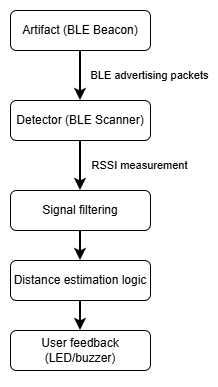

The diagram above was exported from draw.io. Its source (the exported page's mxGraphModel, read from the mxfile embedded in the PNG):
<mxGraphModel dx="1042" dy="562" grid="1" gridSize="10" guides="1" tooltips="1" connect="1" arrows="1" fold="1" page="1" pageScale="1" pageWidth="827" pageHeight="1169" math="0" shadow="0">
  <root>
    <mxCell id="0" />
    <mxCell id="1" parent="0" />
    <mxCell id="pQHkWq1ho0tc1AcxiYs8-6" edge="1" parent="1" source="pQHkWq1ho0tc1AcxiYs8-1" style="edgeStyle=orthogonalEdgeStyle;rounded=0;orthogonalLoop=1;jettySize=auto;html=1;strokeWidth=2;" target="pQHkWq1ho0tc1AcxiYs8-2">
      <mxGeometry relative="1" as="geometry" />
    </mxCell>
    <mxCell id="pQHkWq1ho0tc1AcxiYs8-7" connectable="0" parent="pQHkWq1ho0tc1AcxiYs8-6" style="edgeLabel;html=1;align=center;verticalAlign=middle;resizable=0;points=[];" value="BLE advertising packets" vertex="1">
      <mxGeometry relative="1" x="-0.24" y="-3" as="geometry">
        <mxPoint x="71" y="5" as="offset" />
      </mxGeometry>
    </mxCell>
    <mxCell id="pQHkWq1ho0tc1AcxiYs8-1" parent="1" style="rounded=1;whiteSpace=wrap;html=1;" value="Artifact (BLE Beacon)" vertex="1">
      <mxGeometry height="40" width="140" x="320" y="80" as="geometry" />
    </mxCell>
    <mxCell id="pQHkWq1ho0tc1AcxiYs8-8" edge="1" parent="1" source="pQHkWq1ho0tc1AcxiYs8-2" style="edgeStyle=orthogonalEdgeStyle;rounded=0;orthogonalLoop=1;jettySize=auto;html=1;strokeWidth=2;" target="pQHkWq1ho0tc1AcxiYs8-5">
      <mxGeometry relative="1" as="geometry" />
    </mxCell>
    <mxCell id="pQHkWq1ho0tc1AcxiYs8-9" connectable="0" parent="pQHkWq1ho0tc1AcxiYs8-8" style="edgeLabel;html=1;align=center;verticalAlign=middle;resizable=0;points=[];" value="RSSI measurement" vertex="1">
      <mxGeometry relative="1" x="-0.2545" y="1" as="geometry">
        <mxPoint x="57" y="5" as="offset" />
      </mxGeometry>
    </mxCell>
    <mxCell id="pQHkWq1ho0tc1AcxiYs8-2" parent="1" style="rounded=1;whiteSpace=wrap;html=1;" value="Detector (BLE Scanner)" vertex="1">
      <mxGeometry height="40" width="140" x="320" y="170" as="geometry" />
    </mxCell>
    <mxCell id="pQHkWq1ho0tc1AcxiYs8-3" parent="1" style="rounded=1;whiteSpace=wrap;html=1;" value="&lt;pre class=&quot;overflow-visible! px-0!&quot; data-start=&quot;944&quot; data-end=&quot;1123&quot;&gt;&lt;div class=&quot;relative w-full my-4&quot;&gt;&lt;div class=&quot;&quot;&gt;&lt;div class=&quot;relative&quot;&gt;&lt;div class=&quot;h-full min-h-0 min-w-0&quot;&gt;&lt;div class=&quot;h-full min-h-0 min-w-0&quot;&gt;&lt;div class=&quot;border border-token-border-light border-radius-3xl corner-superellipse/1.1 rounded-3xl&quot;&gt;&lt;div class=&quot;h-full w-full border-radius-3xl bg-token-bg-elevated-secondary corner-superellipse/1.1 overflow-clip rounded-3xl lxnfua_clipPathFallback&quot;&gt;&lt;div class=&quot;pt-3&quot;&gt;&lt;div class=&quot;relative z-0 flex max-w-full&quot;&gt;&lt;div id=&quot;code-block-viewer&quot; dir=&quot;ltr&quot; class=&quot;q9tKkq_viewer cm-editor z-10 light:cm-light dark:cm-light flex h-full w-full flex-col items-stretch ͼk ͼy&quot;&gt;&lt;div class=&quot;cm-scroller&quot;&gt;&lt;div class=&quot;cm-content q9tKkq_readonly&quot;&gt;&lt;font face=&quot;Helvetica&quot;&gt;User feedback&lt;/font&gt;&lt;/div&gt;&lt;div class=&quot;cm-content q9tKkq_readonly&quot;&gt;&lt;font face=&quot;Helvetica&quot;&gt;(LED/buzzer)&lt;/font&gt;&lt;/div&gt;&lt;/div&gt;&lt;/div&gt;&lt;/div&gt;&lt;/div&gt;&lt;/div&gt;&lt;/div&gt;&lt;/div&gt;&lt;/div&gt;&lt;/div&gt;&lt;/div&gt;&lt;/div&gt;&lt;/pre&gt;" vertex="1">
      <mxGeometry height="40" width="140" x="320" y="400" as="geometry" />
    </mxCell>
    <mxCell id="pQHkWq1ho0tc1AcxiYs8-12" edge="1" parent="1" source="pQHkWq1ho0tc1AcxiYs8-4" style="edgeStyle=orthogonalEdgeStyle;rounded=0;orthogonalLoop=1;jettySize=auto;html=1;strokeWidth=2;" target="pQHkWq1ho0tc1AcxiYs8-3">
      <mxGeometry relative="1" as="geometry" />
    </mxCell>
    <mxCell id="pQHkWq1ho0tc1AcxiYs8-4" parent="1" style="rounded=1;whiteSpace=wrap;html=1;" value="Distance estimation logic" vertex="1">
      <mxGeometry height="40" width="140" x="320" y="330" as="geometry" />
    </mxCell>
    <mxCell id="pQHkWq1ho0tc1AcxiYs8-11" edge="1" parent="1" source="pQHkWq1ho0tc1AcxiYs8-5" style="edgeStyle=orthogonalEdgeStyle;rounded=0;orthogonalLoop=1;jettySize=auto;html=1;strokeWidth=2;" target="pQHkWq1ho0tc1AcxiYs8-4">
      <mxGeometry relative="1" as="geometry" />
    </mxCell>
    <mxCell id="pQHkWq1ho0tc1AcxiYs8-5" parent="1" style="rounded=1;whiteSpace=wrap;html=1;" value="Signal filtering" vertex="1">
      <mxGeometry height="40" width="140" x="320" y="260" as="geometry" />
    </mxCell>
  </root>
</mxGraphModel>